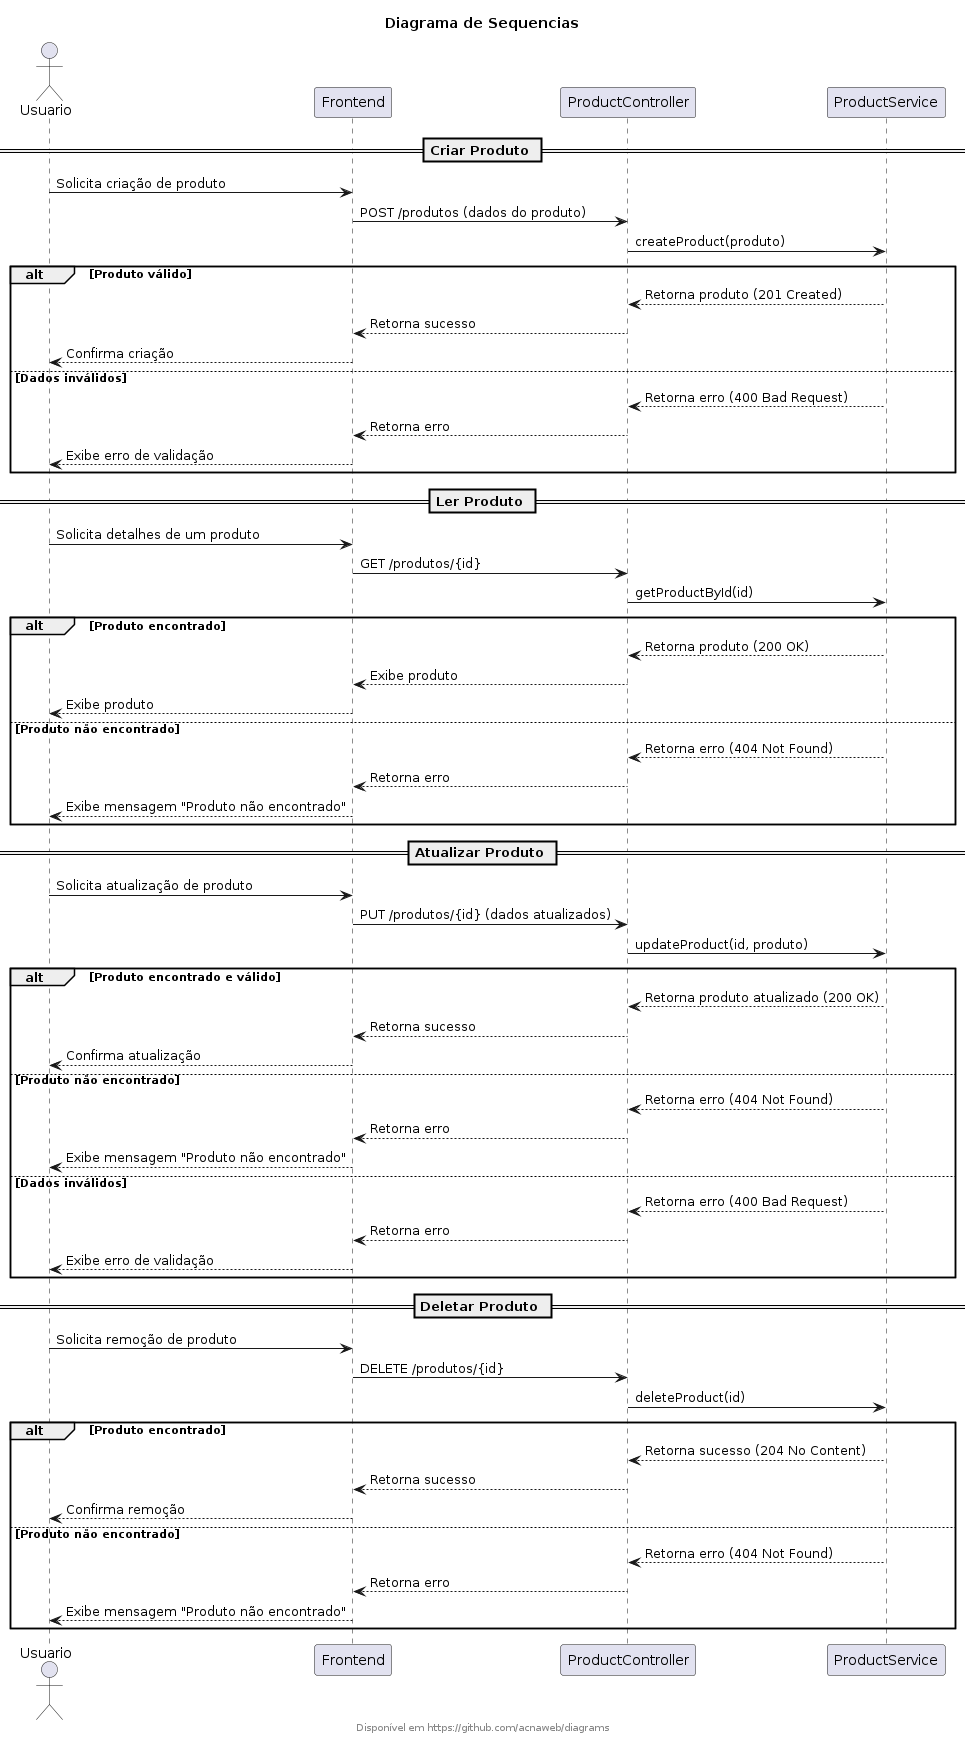

The diagram above was rendered by PlantUML. Its source (embedded in the PNG):
@startuml

title Diagrama de Sequencias
footer Disponível em https://github.com/acnaweb/diagrams

actor Usuario
participant Frontend
participant ProductController
participant ProductService

== Criar Produto ==
Usuario -> Frontend: Solicita criação de produto
Frontend -> ProductController: POST /produtos (dados do produto)
ProductController -> ProductService: createProduct(produto)
alt Produto válido
    ProductService --> ProductController: Retorna produto (201 Created)
    ProductController --> Frontend: Retorna sucesso
    Frontend --> Usuario: Confirma criação
else Dados inválidos
    ProductService --> ProductController: Retorna erro (400 Bad Request)
    ProductController --> Frontend: Retorna erro
    Frontend --> Usuario: Exibe erro de validação
end

== Ler Produto ==
Usuario -> Frontend: Solicita detalhes de um produto
Frontend -> ProductController: GET /produtos/{id}
ProductController -> ProductService: getProductById(id)
alt Produto encontrado
    ProductService --> ProductController: Retorna produto (200 OK)
    ProductController --> Frontend: Exibe produto
    Frontend --> Usuario: Exibe produto
else Produto não encontrado
    ProductService --> ProductController: Retorna erro (404 Not Found)
    ProductController --> Frontend: Retorna erro
    Frontend --> Usuario: Exibe mensagem "Produto não encontrado"
end

== Atualizar Produto ==
Usuario -> Frontend: Solicita atualização de produto
Frontend -> ProductController: PUT /produtos/{id} (dados atualizados)
ProductController -> ProductService: updateProduct(id, produto)
alt Produto encontrado e válido
    ProductService --> ProductController: Retorna produto atualizado (200 OK)
    ProductController --> Frontend: Retorna sucesso
    Frontend --> Usuario: Confirma atualização
else Produto não encontrado
    ProductService --> ProductController: Retorna erro (404 Not Found)
    ProductController --> Frontend: Retorna erro
    Frontend --> Usuario: Exibe mensagem "Produto não encontrado"
else Dados inválidos
    ProductService --> ProductController: Retorna erro (400 Bad Request)
    ProductController --> Frontend: Retorna erro
    Frontend --> Usuario: Exibe erro de validação
end

== Deletar Produto ==
Usuario -> Frontend: Solicita remoção de produto
Frontend -> ProductController: DELETE /produtos/{id}
ProductController -> ProductService: deleteProduct(id)
alt Produto encontrado
    ProductService --> ProductController: Retorna sucesso (204 No Content)
    ProductController --> Frontend: Retorna sucesso
    Frontend --> Usuario: Confirma remoção
else Produto não encontrado
    ProductService --> ProductController: Retorna erro (404 Not Found)
    ProductController --> Frontend: Retorna erro
    Frontend --> Usuario: Exibe mensagem "Produto não encontrado"
end

@enduml